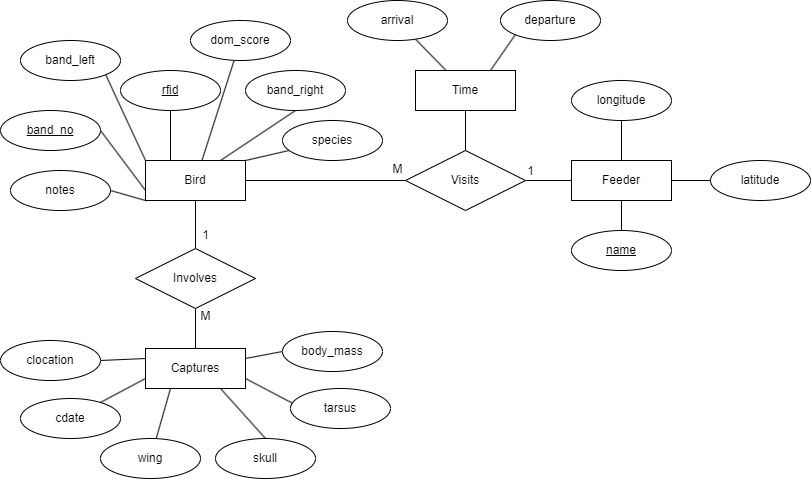

The diagram above was exported from draw.io. Its source (the exported page's mxGraphModel, read from the mxfile embedded in the PNG):
<mxGraphModel dx="1912" dy="557" grid="1" gridSize="10" guides="1" tooltips="1" connect="1" arrows="1" fold="1" page="1" pageScale="1" pageWidth="850" pageHeight="1100" math="0" shadow="0">
  <root>
    <mxCell id="0" />
    <mxCell id="1" parent="0" />
    <mxCell id="JY9PaGaGGbV1fiH86VJI-16" value="" style="edgeStyle=orthogonalEdgeStyle;rounded=0;orthogonalLoop=1;jettySize=auto;html=1;endArrow=none;endFill=0;" parent="1" source="JY9PaGaGGbV1fiH86VJI-1" target="JY9PaGaGGbV1fiH86VJI-3" edge="1">
      <mxGeometry relative="1" as="geometry" />
    </mxCell>
    <mxCell id="JY9PaGaGGbV1fiH86VJI-1" value="Bird" style="whiteSpace=wrap;html=1;align=center;" parent="1" vertex="1">
      <mxGeometry x="95" y="290" width="100" height="40" as="geometry" />
    </mxCell>
    <mxCell id="JY9PaGaGGbV1fiH86VJI-2" value="Feeder" style="whiteSpace=wrap;html=1;align=center;" parent="1" vertex="1">
      <mxGeometry x="521" y="290" width="100" height="40" as="geometry" />
    </mxCell>
    <mxCell id="JY9PaGaGGbV1fiH86VJI-17" value="" style="edgeStyle=orthogonalEdgeStyle;rounded=0;orthogonalLoop=1;jettySize=auto;html=1;endArrow=none;endFill=0;" parent="1" source="JY9PaGaGGbV1fiH86VJI-3" target="JY9PaGaGGbV1fiH86VJI-2" edge="1">
      <mxGeometry relative="1" as="geometry" />
    </mxCell>
    <mxCell id="JY9PaGaGGbV1fiH86VJI-3" value="Visits" style="shape=rhombus;perimeter=rhombusPerimeter;whiteSpace=wrap;html=1;align=center;" parent="1" vertex="1">
      <mxGeometry x="355" y="280" width="120" height="60" as="geometry" />
    </mxCell>
    <mxCell id="JY9PaGaGGbV1fiH86VJI-18" value="" style="rounded=0;orthogonalLoop=1;jettySize=auto;html=1;endArrow=none;endFill=0;entryX=1;entryY=0;entryDx=0;entryDy=0;" parent="1" source="JY9PaGaGGbV1fiH86VJI-4" target="JY9PaGaGGbV1fiH86VJI-1" edge="1">
      <mxGeometry relative="1" as="geometry" />
    </mxCell>
    <mxCell id="JY9PaGaGGbV1fiH86VJI-4" value="species" style="ellipse;whiteSpace=wrap;html=1;align=center;" parent="1" vertex="1">
      <mxGeometry x="232" y="250" width="100" height="40" as="geometry" />
    </mxCell>
    <mxCell id="JY9PaGaGGbV1fiH86VJI-19" value="" style="rounded=0;orthogonalLoop=1;jettySize=auto;html=1;endArrow=none;endFill=0;entryX=0.25;entryY=1;entryDx=0;entryDy=0;" parent="1" source="JY9PaGaGGbV1fiH86VJI-5" target="VlP9Pn2qqrtj1hVxlfNA-1" edge="1">
      <mxGeometry relative="1" as="geometry" />
    </mxCell>
    <mxCell id="JY9PaGaGGbV1fiH86VJI-5" value="wing" style="ellipse;whiteSpace=wrap;html=1;align=center;" parent="1" vertex="1">
      <mxGeometry x="50" y="568" width="100" height="40" as="geometry" />
    </mxCell>
    <mxCell id="JY9PaGaGGbV1fiH86VJI-26" style="rounded=0;orthogonalLoop=1;jettySize=auto;html=1;exitX=0.5;exitY=0;exitDx=0;exitDy=0;entryX=0.5;entryY=1;entryDx=0;entryDy=0;endArrow=none;endFill=0;" parent="1" source="JY9PaGaGGbV1fiH86VJI-10" target="JY9PaGaGGbV1fiH86VJI-2" edge="1">
      <mxGeometry relative="1" as="geometry" />
    </mxCell>
    <mxCell id="JY9PaGaGGbV1fiH86VJI-10" value="&lt;u&gt;name&lt;/u&gt;" style="ellipse;whiteSpace=wrap;html=1;align=center;" parent="1" vertex="1">
      <mxGeometry x="521" y="360" width="100" height="40" as="geometry" />
    </mxCell>
    <mxCell id="JY9PaGaGGbV1fiH86VJI-22" value="" style="rounded=0;orthogonalLoop=1;jettySize=auto;html=1;endArrow=none;endFill=0;entryX=0.5;entryY=0;entryDx=0;entryDy=0;" parent="1" source="JY9PaGaGGbV1fiH86VJI-12" target="JY9PaGaGGbV1fiH86VJI-2" edge="1">
      <mxGeometry relative="1" as="geometry">
        <mxPoint x="621" y="290" as="targetPoint" />
      </mxGeometry>
    </mxCell>
    <mxCell id="JY9PaGaGGbV1fiH86VJI-12" value="longitude" style="ellipse;whiteSpace=wrap;html=1;align=center;" parent="1" vertex="1">
      <mxGeometry x="521" y="210" width="100" height="40" as="geometry" />
    </mxCell>
    <mxCell id="JY9PaGaGGbV1fiH86VJI-23" value="" style="rounded=0;orthogonalLoop=1;jettySize=auto;html=1;endArrow=none;endFill=0;entryX=1;entryY=0.5;entryDx=0;entryDy=0;" parent="1" source="JY9PaGaGGbV1fiH86VJI-13" target="JY9PaGaGGbV1fiH86VJI-2" edge="1">
      <mxGeometry relative="1" as="geometry">
        <mxPoint x="620" y="320" as="targetPoint" />
      </mxGeometry>
    </mxCell>
    <mxCell id="JY9PaGaGGbV1fiH86VJI-13" value="latitude" style="ellipse;whiteSpace=wrap;html=1;align=center;" parent="1" vertex="1">
      <mxGeometry x="660" y="290" width="100" height="40" as="geometry" />
    </mxCell>
    <mxCell id="JY9PaGaGGbV1fiH86VJI-20" value="" style="rounded=0;orthogonalLoop=1;jettySize=auto;html=1;endArrow=none;endFill=0;entryX=0.25;entryY=0;entryDx=0;entryDy=0;" parent="1" source="JY9PaGaGGbV1fiH86VJI-14" target="JY9PaGaGGbV1fiH86VJI-1" edge="1">
      <mxGeometry relative="1" as="geometry">
        <mxPoint x="195" y="330" as="targetPoint" />
      </mxGeometry>
    </mxCell>
    <mxCell id="JY9PaGaGGbV1fiH86VJI-14" value="rfid" style="ellipse;whiteSpace=wrap;html=1;align=center;fontStyle=4;" parent="1" vertex="1">
      <mxGeometry x="70" y="200" width="100" height="40" as="geometry" />
    </mxCell>
    <mxCell id="i6pPgvtAXLJ3Vg2XXgnj-13" style="edgeStyle=none;rounded=0;orthogonalLoop=1;jettySize=auto;html=1;exitX=0.5;exitY=1;exitDx=0;exitDy=0;entryX=1;entryY=0.75;entryDx=0;entryDy=0;endArrow=none;endFill=0;" parent="1" source="i6pPgvtAXLJ3Vg2XXgnj-1" target="VlP9Pn2qqrtj1hVxlfNA-1" edge="1">
      <mxGeometry relative="1" as="geometry" />
    </mxCell>
    <mxCell id="i6pPgvtAXLJ3Vg2XXgnj-1" value="tarsus" style="ellipse;whiteSpace=wrap;html=1;align=center;" parent="1" vertex="1">
      <mxGeometry x="240" y="518" width="100" height="40" as="geometry" />
    </mxCell>
    <mxCell id="i6pPgvtAXLJ3Vg2XXgnj-14" style="edgeStyle=none;rounded=0;orthogonalLoop=1;jettySize=auto;html=1;exitX=0.5;exitY=0;exitDx=0;exitDy=0;entryX=0.75;entryY=1;entryDx=0;entryDy=0;endArrow=none;endFill=0;" parent="1" source="i6pPgvtAXLJ3Vg2XXgnj-2" target="VlP9Pn2qqrtj1hVxlfNA-1" edge="1">
      <mxGeometry relative="1" as="geometry" />
    </mxCell>
    <mxCell id="i6pPgvtAXLJ3Vg2XXgnj-2" value="skull" style="ellipse;whiteSpace=wrap;html=1;align=center;" parent="1" vertex="1">
      <mxGeometry x="165" y="568" width="100" height="40" as="geometry" />
    </mxCell>
    <mxCell id="i6pPgvtAXLJ3Vg2XXgnj-10" style="edgeStyle=none;rounded=0;orthogonalLoop=1;jettySize=auto;html=1;exitX=0;exitY=0.5;exitDx=0;exitDy=0;entryX=1;entryY=0.25;entryDx=0;entryDy=0;endArrow=none;endFill=0;" parent="1" source="i6pPgvtAXLJ3Vg2XXgnj-3" target="VlP9Pn2qqrtj1hVxlfNA-1" edge="1">
      <mxGeometry relative="1" as="geometry" />
    </mxCell>
    <mxCell id="i6pPgvtAXLJ3Vg2XXgnj-3" value="body_mass" style="ellipse;whiteSpace=wrap;html=1;align=center;" parent="1" vertex="1">
      <mxGeometry x="232" y="461" width="100" height="40" as="geometry" />
    </mxCell>
    <mxCell id="i6pPgvtAXLJ3Vg2XXgnj-17" style="edgeStyle=none;rounded=0;orthogonalLoop=1;jettySize=auto;html=1;exitX=1;exitY=0.5;exitDx=0;exitDy=0;endArrow=none;endFill=0;entryX=0;entryY=0.75;entryDx=0;entryDy=0;" parent="1" source="i6pPgvtAXLJ3Vg2XXgnj-4" target="JY9PaGaGGbV1fiH86VJI-1" edge="1">
      <mxGeometry relative="1" as="geometry">
        <mxPoint x="120" y="330" as="targetPoint" />
      </mxGeometry>
    </mxCell>
    <mxCell id="i6pPgvtAXLJ3Vg2XXgnj-4" value="band_no" style="ellipse;whiteSpace=wrap;html=1;align=center;fontStyle=4;" parent="1" vertex="1">
      <mxGeometry x="-50" y="240" width="100" height="40" as="geometry" />
    </mxCell>
    <mxCell id="i6pPgvtAXLJ3Vg2XXgnj-16" style="edgeStyle=none;rounded=0;orthogonalLoop=1;jettySize=auto;html=1;exitX=1;exitY=1;exitDx=0;exitDy=0;entryX=0;entryY=0;entryDx=0;entryDy=0;endArrow=none;endFill=0;" parent="1" source="i6pPgvtAXLJ3Vg2XXgnj-7" target="JY9PaGaGGbV1fiH86VJI-1" edge="1">
      <mxGeometry relative="1" as="geometry" />
    </mxCell>
    <mxCell id="i6pPgvtAXLJ3Vg2XXgnj-7" value="band_left" style="ellipse;whiteSpace=wrap;html=1;align=center;" parent="1" vertex="1">
      <mxGeometry x="-30" y="170" width="100" height="40" as="geometry" />
    </mxCell>
    <mxCell id="i6pPgvtAXLJ3Vg2XXgnj-15" style="edgeStyle=none;rounded=0;orthogonalLoop=1;jettySize=auto;html=1;exitX=0.5;exitY=1;exitDx=0;exitDy=0;entryX=0.75;entryY=0;entryDx=0;entryDy=0;endArrow=none;endFill=0;" parent="1" source="i6pPgvtAXLJ3Vg2XXgnj-8" target="JY9PaGaGGbV1fiH86VJI-1" edge="1">
      <mxGeometry relative="1" as="geometry" />
    </mxCell>
    <mxCell id="i6pPgvtAXLJ3Vg2XXgnj-8" value="band_right" style="ellipse;whiteSpace=wrap;html=1;align=center;" parent="1" vertex="1">
      <mxGeometry x="195" y="200" width="100" height="40" as="geometry" />
    </mxCell>
    <mxCell id="IKJC0BchUm5xJCYsQD8_-2" value="1" style="text;html=1;align=center;verticalAlign=middle;resizable=0;points=[];autosize=1;strokeColor=none;fillColor=none;" vertex="1" parent="1">
      <mxGeometry x="465" y="286" width="30" height="30" as="geometry" />
    </mxCell>
    <mxCell id="IKJC0BchUm5xJCYsQD8_-3" value="M" style="text;html=1;align=center;verticalAlign=middle;resizable=0;points=[];autosize=1;strokeColor=none;fillColor=none;" vertex="1" parent="1">
      <mxGeometry x="332" y="284" width="30" height="30" as="geometry" />
    </mxCell>
    <mxCell id="3zh-rQNCMkH6su-Yzww6-2" style="rounded=0;orthogonalLoop=1;jettySize=auto;html=1;exitX=1;exitY=0.5;exitDx=0;exitDy=0;entryX=0;entryY=0.25;entryDx=0;entryDy=0;endArrow=none;endFill=0;" edge="1" parent="1" source="3zh-rQNCMkH6su-Yzww6-1" target="VlP9Pn2qqrtj1hVxlfNA-1">
      <mxGeometry relative="1" as="geometry" />
    </mxCell>
    <mxCell id="3zh-rQNCMkH6su-Yzww6-1" value="clocation" style="ellipse;whiteSpace=wrap;html=1;align=center;" vertex="1" parent="1">
      <mxGeometry x="-50" y="470" width="100" height="40" as="geometry" />
    </mxCell>
    <mxCell id="aYMp4IpH_dDEV7W1jqgH-2" value="" style="edgeStyle=none;rounded=0;orthogonalLoop=1;jettySize=auto;html=1;endArrow=none;endFill=0;entryX=0;entryY=0.75;entryDx=0;entryDy=0;" edge="1" parent="1" source="aYMp4IpH_dDEV7W1jqgH-1" target="VlP9Pn2qqrtj1hVxlfNA-1">
      <mxGeometry relative="1" as="geometry" />
    </mxCell>
    <mxCell id="aYMp4IpH_dDEV7W1jqgH-1" value="cdate" style="ellipse;whiteSpace=wrap;html=1;align=center;" vertex="1" parent="1">
      <mxGeometry x="-30" y="528" width="100" height="40" as="geometry" />
    </mxCell>
    <mxCell id="aYMp4IpH_dDEV7W1jqgH-4" value="" style="edgeStyle=none;rounded=0;orthogonalLoop=1;jettySize=auto;html=1;endArrow=none;endFill=0;" edge="1" parent="1" source="aYMp4IpH_dDEV7W1jqgH-3" target="JY9PaGaGGbV1fiH86VJI-3">
      <mxGeometry relative="1" as="geometry" />
    </mxCell>
    <mxCell id="aYMp4IpH_dDEV7W1jqgH-3" value="Time" style="whiteSpace=wrap;html=1;align=center;" vertex="1" parent="1">
      <mxGeometry x="365" y="200" width="100" height="40" as="geometry" />
    </mxCell>
    <mxCell id="VlP9Pn2qqrtj1hVxlfNA-1" value="Captures" style="whiteSpace=wrap;html=1;align=center;" vertex="1" parent="1">
      <mxGeometry x="95" y="478" width="100" height="40" as="geometry" />
    </mxCell>
    <mxCell id="igKIjoCwb3IKQxXpGn_k-6" value="" style="edgeStyle=none;rounded=0;orthogonalLoop=1;jettySize=auto;html=1;endArrow=none;endFill=0;" edge="1" parent="1" source="VlP9Pn2qqrtj1hVxlfNA-2" target="JY9PaGaGGbV1fiH86VJI-1">
      <mxGeometry relative="1" as="geometry" />
    </mxCell>
    <mxCell id="igKIjoCwb3IKQxXpGn_k-7" value="" style="edgeStyle=none;rounded=0;orthogonalLoop=1;jettySize=auto;html=1;endArrow=none;endFill=0;" edge="1" parent="1" source="VlP9Pn2qqrtj1hVxlfNA-2" target="VlP9Pn2qqrtj1hVxlfNA-1">
      <mxGeometry relative="1" as="geometry" />
    </mxCell>
    <mxCell id="VlP9Pn2qqrtj1hVxlfNA-2" value="Involves" style="shape=rhombus;perimeter=rhombusPerimeter;whiteSpace=wrap;html=1;align=center;" vertex="1" parent="1">
      <mxGeometry x="85" y="378" width="120" height="60" as="geometry" />
    </mxCell>
    <mxCell id="igKIjoCwb3IKQxXpGn_k-3" value="" style="edgeStyle=none;rounded=0;orthogonalLoop=1;jettySize=auto;html=1;endArrow=none;endFill=0;" edge="1" parent="1" source="igKIjoCwb3IKQxXpGn_k-2" target="JY9PaGaGGbV1fiH86VJI-1">
      <mxGeometry relative="1" as="geometry" />
    </mxCell>
    <mxCell id="igKIjoCwb3IKQxXpGn_k-2" value="dom_score" style="ellipse;whiteSpace=wrap;html=1;align=center;" vertex="1" parent="1">
      <mxGeometry x="140" y="150" width="100" height="40" as="geometry" />
    </mxCell>
    <mxCell id="igKIjoCwb3IKQxXpGn_k-5" style="edgeStyle=none;rounded=0;orthogonalLoop=1;jettySize=auto;html=1;exitX=1;exitY=0.5;exitDx=0;exitDy=0;entryX=0;entryY=1;entryDx=0;entryDy=0;endArrow=none;endFill=0;exitPerimeter=0;" edge="1" parent="1" source="igKIjoCwb3IKQxXpGn_k-4" target="JY9PaGaGGbV1fiH86VJI-1">
      <mxGeometry relative="1" as="geometry" />
    </mxCell>
    <mxCell id="igKIjoCwb3IKQxXpGn_k-4" value="notes" style="ellipse;whiteSpace=wrap;html=1;align=center;" vertex="1" parent="1">
      <mxGeometry x="-40" y="300" width="100" height="40" as="geometry" />
    </mxCell>
    <mxCell id="cEDQGQPFcky3kUhlJY5G-1" value="1" style="text;html=1;align=center;verticalAlign=middle;resizable=0;points=[];autosize=1;strokeColor=none;fillColor=none;" vertex="1" parent="1">
      <mxGeometry x="140" y="350" width="30" height="30" as="geometry" />
    </mxCell>
    <mxCell id="cEDQGQPFcky3kUhlJY5G-2" value="M" style="text;html=1;align=center;verticalAlign=middle;resizable=0;points=[];autosize=1;strokeColor=none;fillColor=none;" vertex="1" parent="1">
      <mxGeometry x="140" y="431" width="30" height="30" as="geometry" />
    </mxCell>
    <mxCell id="RR7b7lnnYEo93bwkoOal-3" value="" style="edgeStyle=none;rounded=0;orthogonalLoop=1;jettySize=auto;html=1;endArrow=none;endFill=0;" edge="1" parent="1" source="RR7b7lnnYEo93bwkoOal-1" target="aYMp4IpH_dDEV7W1jqgH-3">
      <mxGeometry relative="1" as="geometry" />
    </mxCell>
    <mxCell id="RR7b7lnnYEo93bwkoOal-1" value="arrival" style="ellipse;whiteSpace=wrap;html=1;align=center;" vertex="1" parent="1">
      <mxGeometry x="297" y="130" width="100" height="40" as="geometry" />
    </mxCell>
    <mxCell id="RR7b7lnnYEo93bwkoOal-4" style="edgeStyle=none;rounded=0;orthogonalLoop=1;jettySize=auto;html=1;exitX=0;exitY=1;exitDx=0;exitDy=0;entryX=0.75;entryY=0;entryDx=0;entryDy=0;endArrow=none;endFill=0;" edge="1" parent="1" source="RR7b7lnnYEo93bwkoOal-2" target="aYMp4IpH_dDEV7W1jqgH-3">
      <mxGeometry relative="1" as="geometry" />
    </mxCell>
    <mxCell id="RR7b7lnnYEo93bwkoOal-2" value="departure" style="ellipse;whiteSpace=wrap;html=1;align=center;" vertex="1" parent="1">
      <mxGeometry x="450" y="130" width="100" height="40" as="geometry" />
    </mxCell>
  </root>
</mxGraphModel>